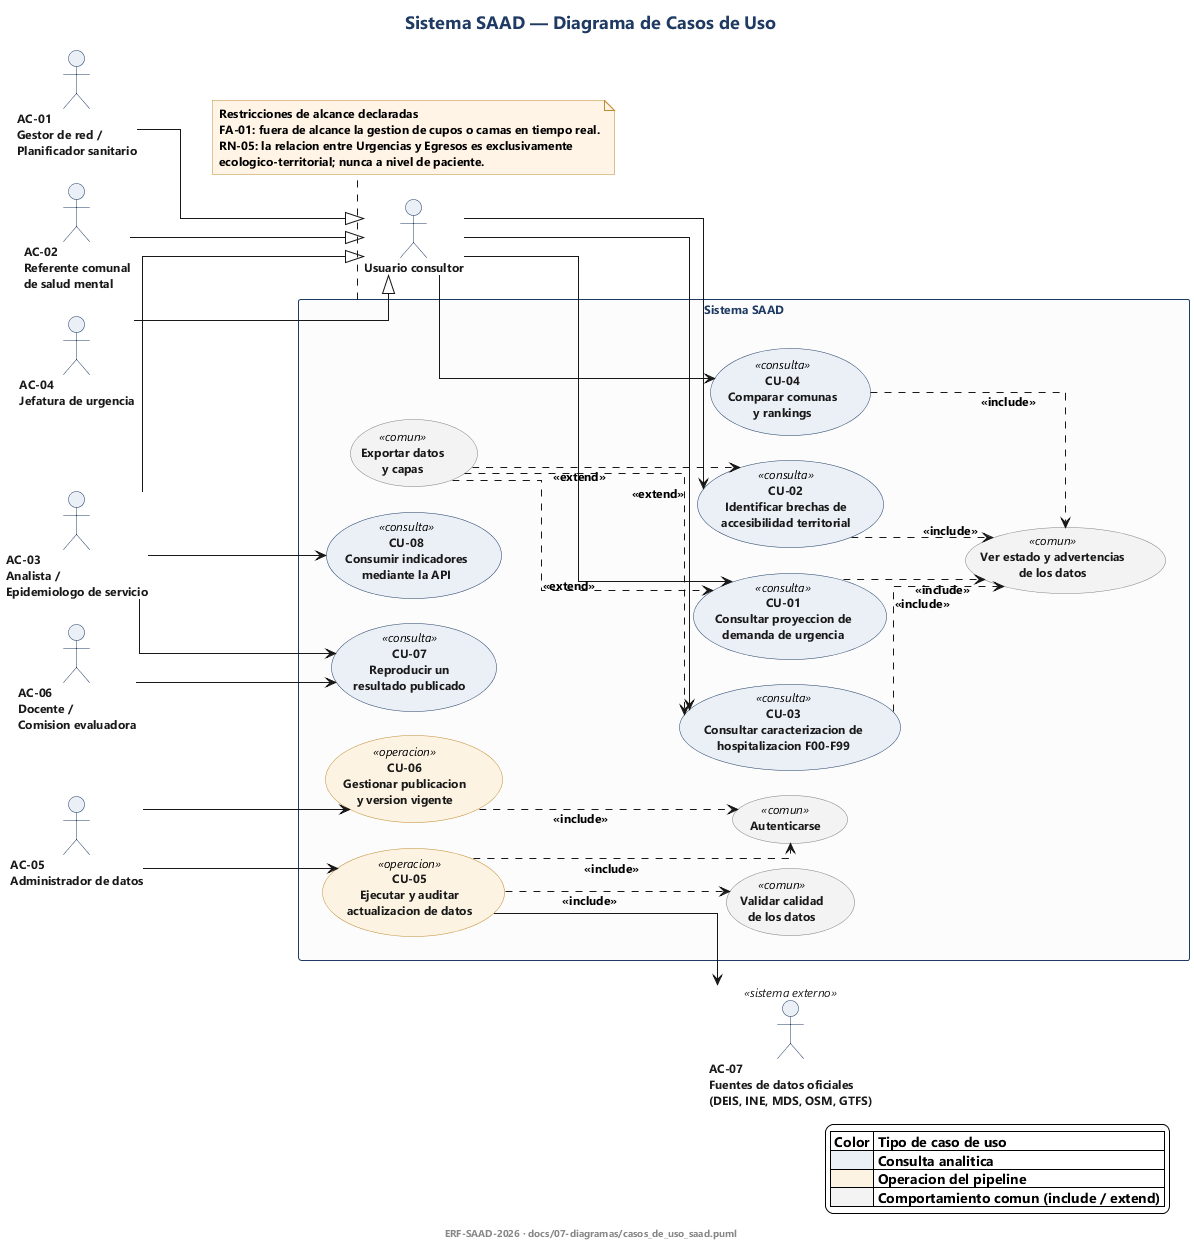

The diagram above was rendered by PlantUML. Its source (embedded in the PNG):
@startuml casos_de_uso_saad
'=====================================================================
' SAAD - Diagrama de Casos de Uso (UML 2.5)
'
' Proyecto : Sistema de Analisis y Anticipacion de Demanda de Urgencia
'            en Salud Mental para la Region Metropolitana
' Fuente   : ERF-SAAD-2026 (docs/06-requisitos/)
'            Actores AC-01..AC-07 y casos de uso CU-01..CU-04 de la ERF
' Render   : java -jar plantuml.jar -charset UTF-8 -Playout=smetana
'=====================================================================

title Sistema SAAD — Diagrama de Casos de Uso

left to right direction
skinparam backgroundColor #FFFFFF
skinparam shadowing false
skinparam linetype ortho
skinparam nodesep 25
skinparam ranksep 65
skinparam defaultFontName "Segoe UI"
skinparam defaultFontSize 12
skinparam titleFontSize 18
skinparam titleFontColor #1F3B63

skinparam actor {
  BackgroundColor #EAF0F6
  BorderColor #1F3B63
  FontColor #1A1A1A
}
skinparam usecase {
  BackgroundColor #FFFFFF
  BorderColor #2E5E8C
  FontColor #1A1A1A
  BackgroundColor<<consulta>> #EAF0F6
  BorderColor<<consulta>> #1F3B63
  BackgroundColor<<operacion>> #FDF3E2
  BorderColor<<operacion>> #C08B2F
  BackgroundColor<<comun>> #F3F3F3
  BorderColor<<comun>> #808080
}
skinparam rectangle {
  BackgroundColor #FCFCFD
  BorderColor #1F3B63
  FontColor #1F3B63
  FontStyle bold
}
skinparam note {
  BackgroundColor #FFF4E5
  BorderColor #C08B2F
}

'---------------------------------------------------------------------
' Actores
'---------------------------------------------------------------------
actor "AC-05\nAdministrador de datos" as AC05
actor "AC-06\nDocente /\nComision evaluadora" as AC06
actor "AC-01\nGestor de red /\nPlanificador sanitario" as AC01
actor "AC-02\nReferente comunal\nde salud mental" as AC02
actor "Usuario consultor" as USR
actor "AC-03\nAnalista /\nEpidemiologo de servicio" as AC03
actor "AC-04\nJefatura de urgencia" as AC04
actor "AC-07\nFuentes de datos oficiales\n(DEIS, INE, MDS, OSM, GTFS)" as AC07 <<sistema externo>>

' Generalizacion: los cuatro perfiles de consulta comparten los mismos
' casos de uso de exploracion analitica.
AC01 --|> USR
AC02 --|> USR
AC03 --|> USR
AC04 --|> USR

'---------------------------------------------------------------------
' Frontera del sistema
'---------------------------------------------------------------------
rectangle "Sistema SAAD" as SYS {

  usecase "CU-01\nConsultar proyeccion de\ndemanda de urgencia" as CU01 <<consulta>>
  usecase "CU-02\nIdentificar brechas de\naccesibilidad territorial" as CU02 <<consulta>>
  usecase "CU-03\nConsultar caracterizacion de\nhospitalizacion F00-F99" as CU03 <<consulta>>
  usecase "CU-04\nComparar comunas\ny rankings" as CU04 <<consulta>>

  usecase "CU-05\nEjecutar y auditar\nactualizacion de datos" as CU05 <<operacion>>
  usecase "CU-06\nGestionar publicacion\ny version vigente" as CU06 <<operacion>>

  usecase "CU-07\nReproducir un\nresultado publicado" as CU07 <<consulta>>
  usecase "CU-08\nConsumir indicadores\nmediante la API" as CU08 <<consulta>>

  usecase "Ver estado y advertencias\nde los datos" as INC01 <<comun>>
  usecase "Validar calidad\nde los datos" as INC02 <<comun>>
  usecase "Autenticarse" as INC03 <<comun>>
  usecase "Exportar datos\ny capas" as EXT01 <<comun>>
}

'---------------------------------------------------------------------
' Asociaciones actor - caso de uso
'---------------------------------------------------------------------
USR --> CU01
USR --> CU02
USR --> CU03
USR --> CU04

AC03 --> CU08
AC05 --> CU05
AC05 --> CU06
AC06 --> CU07
AC03 --> CU07

' Actor secundario: el sistema consume las fuentes oficiales por lotes.
CU05 --> AC07

'---------------------------------------------------------------------
' Relaciones entre casos de uso
'---------------------------------------------------------------------
' RF-VIS-008: ninguna vista analitica se presenta sin su estado de
' vigencia ni sus advertencias de calidad.
CU01 ..> INC01 : <<include>>
CU02 ..> INC01 : <<include>>
CU03 ..> INC01 : <<include>>
CU04 ..> INC01 : <<include>>

' RF-CAL-001..006: la publicacion se detiene si un control falla.
CU05 ..> INC02 : <<include>>

' RF-ADM-001: las funciones administrativas exigen autenticacion.
CU05 ..> INC03 : <<include>>
CU06 ..> INC03 : <<include>>

' RF-VIS-011 / RF-ACC-007: la exportacion es opcional sobre la consulta.
EXT01 ..> CU01 : <<extend>>
EXT01 ..> CU02 : <<extend>>
EXT01 ..> CU03 : <<extend>>

'---------------------------------------------------------------------
' Restricciones de alcance declaradas
'---------------------------------------------------------------------
note bottom of SYS
  **Restricciones de alcance declaradas**
  FA-01: fuera de alcance la gestion de cupos o camas en tiempo real.
  RN-05: la relacion entre Urgencias y Egresos es exclusivamente
  ecologico-territorial; nunca a nivel de paciente.
end note

legend right
  |= Color |= Tipo de caso de uso |
  |<#EAF0F6>   | Consulta analitica |
  |<#FDF3E2>   | Operacion del pipeline |
  |<#F3F3F3>   | Comportamiento comun (include / extend) |
endlegend

footer ERF-SAAD-2026 · docs/07-diagramas/casos_de_uso_saad.puml
@enduml